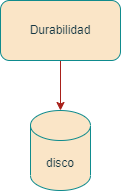

The diagram above was exported from draw.io. Its source (the exported page's mxGraphModel, read from the mxfile embedded in the PNG):
<mxGraphModel dx="1050" dy="534" grid="1" gridSize="10" guides="1" tooltips="1" connect="1" arrows="1" fold="1" page="1" pageScale="1" pageWidth="827" pageHeight="1169" math="0" shadow="0">
  <root>
    <mxCell id="0" />
    <mxCell id="1" parent="0" />
    <mxCell id="OzfmWC2_MDGZ2QSibvbo-3" style="edgeStyle=orthogonalEdgeStyle;rounded=0;orthogonalLoop=1;jettySize=auto;html=1;entryX=0.5;entryY=0;entryDx=0;entryDy=0;entryPerimeter=0;strokeColor=#A8201A;fontColor=#143642;fillColor=#FAE5C7;" edge="1" parent="1" source="OzfmWC2_MDGZ2QSibvbo-1" target="OzfmWC2_MDGZ2QSibvbo-2">
      <mxGeometry relative="1" as="geometry" />
    </mxCell>
    <mxCell id="OzfmWC2_MDGZ2QSibvbo-1" value="Durabilidad" style="rounded=1;whiteSpace=wrap;html=1;strokeColor=#0F8B8D;fontColor=#143642;fillColor=#FAE5C7;" vertex="1" parent="1">
      <mxGeometry x="210" y="140" width="120" height="60" as="geometry" />
    </mxCell>
    <mxCell id="OzfmWC2_MDGZ2QSibvbo-2" value="disco" style="shape=cylinder3;whiteSpace=wrap;html=1;boundedLbl=1;backgroundOutline=1;size=15;strokeColor=#0F8B8D;fontColor=#143642;fillColor=#FAE5C7;" vertex="1" parent="1">
      <mxGeometry x="240" y="250" width="60" height="80" as="geometry" />
    </mxCell>
  </root>
</mxGraphModel>